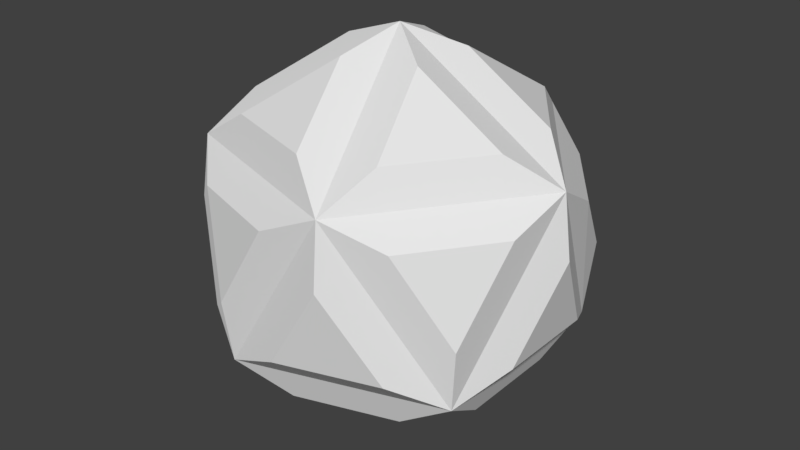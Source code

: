 # Source: HealthPowerup.blend  (saved by Blender 2.77.0; exported with 4.5.12 LTS)
import bpy
from mathutils import Matrix  # noqa: F401  (used for matrix-valued properties, if any)

bpy.ops.wm.read_factory_settings(use_empty=True)
scene = bpy.context.scene
scene.name = 'Scene'

# ---- collections
col_collection_1 = bpy.data.collections.new('Collection 1'); scene.collection.children.link(col_collection_1)

# ---- world
world_world = bpy.data.worlds.new('World'); scene.world = world_world
world_world.color = (0.05088, 0.05088, 0.05088)
world_world.use_sun_shadow = False
world_world.sun_shadow_jitter_overblur = 0.0
world_world.cycles.sampling_method = 'MANUAL'

# ---- meshes
me_icosphere = bpy.data.meshes.new('Icosphere')
me_icosphere.from_pydata([(0.0, 0.0, -1.0), (0.7236, -0.5257, -0.4472), (-0.2764, -0.8506, -0.4472), (-0.8944, 0.0, -0.4472), (-0.2764, 0.8506, -0.4472), (0.7236, 0.5257, -0.4472), (0.2764, -0.8506, 0.4472), (-0.7236, -0.5257, 0.4472), (-0.7236, 0.5257, 0.4472), (0.2764, 0.8506, 0.4472), (0.8944, 0.0, 0.4472), (0.0, 0.0, 1.0), (0.0933, -0.2871, -0.8952), (0.4551, -0.55, -0.6188), (-0.0449, -0.7124, -0.6188), (0.6637, -0.2629, -0.6188), (0.3019, 0.0, -0.8952), (0.6637, 0.2629, -0.6188), (-0.2442, -0.1775, -0.8952), (-0.3824, -0.6028, -0.6188), (-0.6915, -0.1775, -0.6188), (-0.2442, 0.1775, -0.8952), (-0.6915, 0.1775, -0.6188), (-0.3824, 0.6028, -0.6188), (0.0933, 0.2871, -0.8952), (-0.0449, 0.7124, -0.6188), (0.4551, 0.55, -0.6188), (0.8503, -0.2629, -0.3169), (0.8503, 0.2629, -0.3169), (0.9357, 0.0, 0.1303), (0.01276, -0.8899, -0.3169), (0.5128, -0.7274, -0.3169), (0.2891, -0.8899, 0.1303), (-0.8424, -0.2871, -0.3169), (-0.5334, -0.7124, -0.3169), (-0.757, -0.55, 0.1303), (-0.5334, 0.7124, -0.3169), (-0.8424, 0.2871, -0.3169), (-0.757, 0.55, 0.1303), (0.5128, 0.7274, -0.3169), (0.01276, 0.8899, -0.3169), (0.2891, 0.8899, 0.1303), (0.757, -0.55, -0.1303), (0.8424, -0.2871, 0.3169), (0.5334, -0.7124, 0.3169), (-0.2891, -0.8899, -0.1303), (-0.01276, -0.8899, 0.3169), (-0.5128, -0.7274, 0.3169), (-0.9357, 0.0, -0.1303), (-0.8503, -0.2629, 0.3169), (-0.8503, 0.2629, 0.3169), (-0.2891, 0.8899, -0.1303), (-0.5128, 0.7274, 0.3169), (-0.01276, 0.8899, 0.3169), (0.757, 0.55, -0.05826), (0.5334, 0.7124, 0.2809), (0.8424, 0.2871, 0.2809), (0.3824, -0.6028, 0.6188), (0.6915, -0.1775, 0.6188), (0.2442, -0.1775, 0.8952), (-0.4551, -0.55, 0.6188), (0.0449, -0.7124, 0.6188), (-0.0933, -0.2871, 0.8952), (-0.6637, 0.2629, 0.6188), (-0.6637, -0.2629, 0.6188), (-0.3019, 0.0, 0.8952), (0.0449, 0.7124, 0.6188), (-0.4551, 0.55, 0.6188), (-0.0933, 0.2871, 0.8952), (0.6915, 0.1775, 0.6188), (0.3824, 0.6028, 0.6188), (0.2442, 0.1775, 0.8952)], [], [(12, 13, 14), (1, 13, 12, 0), (2, 14, 13, 1), (0, 12, 14, 2), (15, 16, 17), (0, 16, 15, 1), (5, 17, 16, 0), (1, 15, 17, 5), (18, 19, 20), (2, 19, 18, 0), (3, 20, 19, 2), (0, 18, 20, 3), (21, 22, 23), (3, 22, 21, 0), (4, 23, 22, 3), (0, 21, 23, 4), (24, 25, 26), (4, 25, 24, 0), (5, 26, 25, 4), (0, 24, 26, 5), (27, 28, 29), (5, 28, 27, 1), (10, 29, 28, 5), (1, 27, 29, 10), (30, 31, 32), (1, 31, 30, 2), (6, 32, 31, 1), (2, 30, 32, 6), (33, 34, 35), (2, 34, 33, 3), (7, 35, 34, 2), (3, 33, 35, 7), (36, 37, 38), (3, 37, 36, 4), (8, 38, 37, 3), (4, 36, 38, 8), (39, 40, 41), (4, 40, 39, 5), (9, 41, 40, 4), (5, 39, 41, 9), (42, 43, 44), (10, 43, 42, 1), (6, 44, 43, 10), (1, 42, 44, 6), (45, 46, 47), (6, 46, 45, 2), (7, 47, 46, 6), (2, 45, 47, 7), (48, 49, 50), (7, 49, 48, 3), (8, 50, 49, 7), (3, 48, 50, 8), (51, 52, 53), (8, 52, 51, 4), (9, 53, 52, 8), (4, 51, 53, 9), (54, 55, 56), (9, 55, 54, 5), (10, 56, 55, 9), (5, 54, 56, 10), (57, 58, 59), (10, 58, 57, 6), (11, 59, 58, 10), (6, 57, 59, 11), (60, 61, 62), (6, 61, 60, 7), (11, 62, 61, 6), (7, 60, 62, 11), (63, 64, 65), (7, 64, 63, 8), (11, 65, 64, 7), (8, 63, 65, 11), (66, 67, 68), (8, 67, 66, 9), (11, 68, 67, 8), (9, 66, 68, 11), (69, 70, 71), (9, 70, 69, 10), (11, 71, 70, 9), (10, 69, 71, 11)])
me_icosphere.use_remesh_preserve_volume = False
me_icosphere.use_remesh_preserve_attributes = False
me_icosphere.use_mirror_vertex_groups = False
me_icosphere.update()

# ---- objects
ob_icosphere = bpy.data.objects.new('Icosphere', me_icosphere)

# ---- transforms, parenting, visibility, modifiers, constraints
ob_icosphere.location = (0.0, 0.0, 0.0)
ob_icosphere.lineart.crease_threshold = 0.0

# ---- collection membership
col_collection_1.objects.link(ob_icosphere)

# ---- scene / render settings (as saved in the file)
scene.frame_start = 1; scene.frame_end = 250; scene.frame_set(1)
scene.render.engine = 'BLENDER_EEVEE_NEXT'
scene.render.resolution_percentage = 50
scene.render.dither_intensity = 0.0
scene.cycles.use_denoising = False
scene.cycles.samples = 128
scene.cycles.sampling_pattern = 'TABULATED_SOBOL'
scene.cycles.light_sampling_threshold = 0.0
scene.cycles.use_adaptive_sampling = False
scene.cycles.use_light_tree = False
scene.cycles.blur_glossy = 0.0
scene.cycles.sample_clamp_indirect = 0.0
scene.view_settings.view_transform = 'Standard'
bpy.context.view_layer.update()

# ---- added for rendering (the .blend has no active camera and no usable light): camera, sun
cam_auto = bpy.data.cameras.new('AutoCamera')
cam_auto.lens = 50.0
cam_auto.sensor_width = 36.0
cam_auto.clip_end = 1000.0
ob_auto_camera = bpy.data.objects.new('AutoCamera', cam_auto)
scene.collection.objects.link(ob_auto_camera)
ob_auto_camera.location = (3.02223, -3.62668, 2.41778)
ob_auto_camera.rotation_euler = (1.09748, -7.21219e-08, 0.694738)
scene.camera = ob_auto_camera
light_auto_sun = bpy.data.lights.new('AutoSun', 'SUN')
light_auto_sun.energy = 3.0
light_auto_sun.angle = 0.0523599
ob_auto_sun = bpy.data.objects.new('AutoSun', light_auto_sun)
scene.collection.objects.link(ob_auto_sun)
ob_auto_sun.rotation_euler = (0.872665, 0.174533, 0.523599)
bpy.context.view_layer.update()

